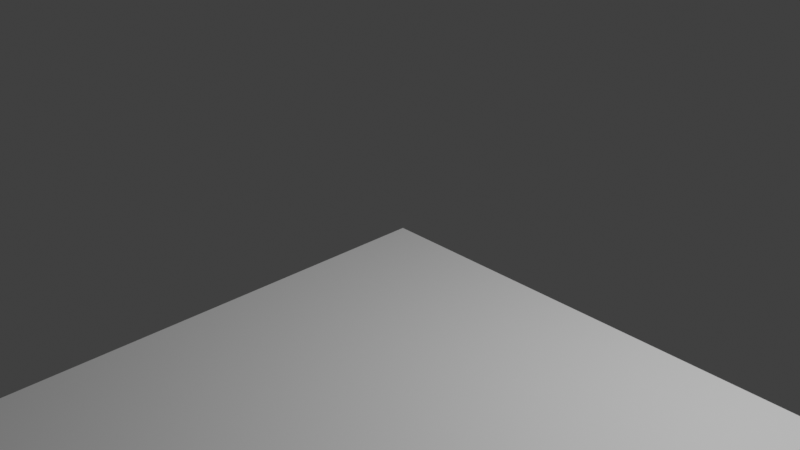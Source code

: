 # Source: ground_block.blend  (saved by Blender 3.0.42; exported with 4.5.12 LTS)
import bpy
from mathutils import Matrix  # noqa: F401  (used for matrix-valued properties, if any)

bpy.ops.wm.read_factory_settings(use_empty=True)
scene = bpy.context.scene
scene.name = 'Scene'

# ---- collections
col_collection = bpy.data.collections.new('Collection'); scene.collection.children.link(col_collection)

# ---- materials (node trees are filled in below, after node groups)
mat_material = bpy.data.materials.new('Material')
mat_material.alpha_threshold = 0.0
mat_material.use_transparent_shadow = False
mat_material.line_color = (0.0, 0.0, 0.0, 1.0)

# ---- material node trees
mat_material.use_nodes = True; mat_material.node_tree.nodes.clear()
_N = mat_material.node_tree.nodes; _L = mat_material.node_tree.links
n0 = _N.new('ShaderNodeOutputMaterial'); n0.name = 'Material Output'; n0.location = (300, 300)
n1 = _N.new('ShaderNodeBsdfPrincipled'); n1.name = 'Principled BSDF'; n1.location = (10, 300)
n1.distribution = 'GGX'
n1.subsurface_method = 'RANDOM_WALK_SKIN'
n1.inputs[2].default_value = 0.4
n1.inputs[3].default_value = 1.45
n1.inputs[27].default_value = (0.0, 0.0, 0.0, 1.0)
n1.inputs[28].default_value = 1.0
_L.new(n1.outputs[0], n0.inputs[0])
n0.is_active_output = True

# ---- world
world_world = bpy.data.worlds.new('World'); scene.world = world_world
world_world.use_nodes = True; world_world.node_tree.nodes.clear()
_N = world_world.node_tree.nodes; _L = world_world.node_tree.links
n0 = _N.new('ShaderNodeOutputWorld'); n0.name = 'World Output'; n0.location = (300, 300)
n1 = _N.new('ShaderNodeBackground'); n1.name = 'Background'; n1.location = (10, 300)
n1.inputs[0].default_value = (0.05088, 0.05088, 0.05088, 1.0)
_L.new(n1.outputs[0], n0.inputs[0])
n0.is_active_output = True
world_world.color = (0.05088, 0.05088, 0.05088)
world_world.use_sun_shadow = False
world_world.sun_shadow_jitter_overblur = 0.0

# ---- cameras
cam_camera = bpy.data.cameras.new('Camera')
cam_camera.clip_end = 100.0
cam_camera.ortho_scale = 7.314

# ---- lights
light_light = bpy.data.lights.new('Light', 'POINT')
light_light.transmission_factor = 0.0
light_light.energy = 1000.0
light_light.shadow_soft_size = 0.1
light_light.shadow_maximum_resolution = 0.006
light_light.use_absolute_resolution = True

# ---- meshes
me_cube = bpy.data.meshes.new('Cube')
me_cube.from_pydata([(7.81, 1.0, -0.8125), (7.81, 1.0, -1.0), (7.81, -7.315, -0.8125), (7.81, -7.315, -1.0), (-1.0, 1.0, -0.8125), (-1.0, 1.0, -1.0), (-1.0, -7.315, -0.8125), (-1.0, -7.315, -1.0)], [], [(0, 4, 6, 2), (3, 2, 6, 7), (7, 6, 4, 5), (5, 1, 3, 7), (1, 0, 2, 3), (5, 4, 0, 1)])
_uv = me_cube.uv_layers.new(name='UVMap')
_uv.uv.foreach_set('vector', [0.625, 0.5, 0.875, 0.5, 0.875, 0.75, 0.625, 0.75, 0.375, 0.75, 0.625, 0.75, 0.625, 1.0, 0.375, 1.0, 0.375, 0.0, 0.625, 0.0, 0.625, 0.25, 0.375, 0.25, 0.125, 0.5, 0.375, 0.5, 0.375, 0.75, 0.125, 0.75, 0.375, 0.5, 0.625, 0.5, 0.625, 0.75, 0.375, 0.75, 0.375, 0.25, 0.625, 0.25, 0.625, 0.5, 0.375, 0.5])
me_cube.materials.append(mat_material)
me_cube.use_remesh_preserve_volume = False
me_cube.use_remesh_preserve_attributes = False
me_cube.use_mirror_vertex_groups = False
me_cube.update()

# ---- objects
ob_cube = bpy.data.objects.new('Cube', me_cube)
ob_light = bpy.data.objects.new('Light', light_light)
ob_camera = bpy.data.objects.new('Camera', cam_camera)

# ---- transforms, parenting, visibility, modifiers, constraints
ob_cube.location = (0.0, 0.0, 0.0)
ob_cube.lock_rotations_4d = False
ob_cube.empty_display_type = 'ARROWS'
ob_cube.lineart.crease_threshold = 0.0
ob_light.location = (4.076, 1.005, 5.904)
ob_light.rotation_euler = (0.6503, 0.05522, 1.866)
ob_light.lock_rotations_4d = False
ob_light.empty_display_type = 'ARROWS'
ob_light.color = (0.0, 0.0, 0.0, 0.0)
ob_light.lineart.crease_threshold = 0.0
ob_camera.location = (7.359, -6.926, 4.958)
ob_camera.rotation_euler = (1.109, 0.0, 0.8149)
ob_camera.lock_rotations_4d = False
ob_camera.empty_display_type = 'ARROWS'
ob_camera.color = (0.0, 0.0, 0.0, 0.0)
ob_camera.display_type = 'WIRE'
ob_camera.lineart.crease_threshold = 0.0

# ---- collection membership
col_collection.objects.link(ob_cube)
col_collection.objects.link(ob_light)
col_collection.objects.link(ob_camera)

# ---- scene / render settings (as saved in the file)
scene.camera = ob_camera
scene.frame_start = 1; scene.frame_end = 250; scene.frame_set(1)
scene.render.engine = 'BLENDER_EEVEE_NEXT'
scene.cycles.sampling_pattern = 'TABULATED_SOBOL'
scene.cycles.use_light_tree = False
scene.view_settings.view_transform = 'Standard'
bpy.context.view_layer.update()
